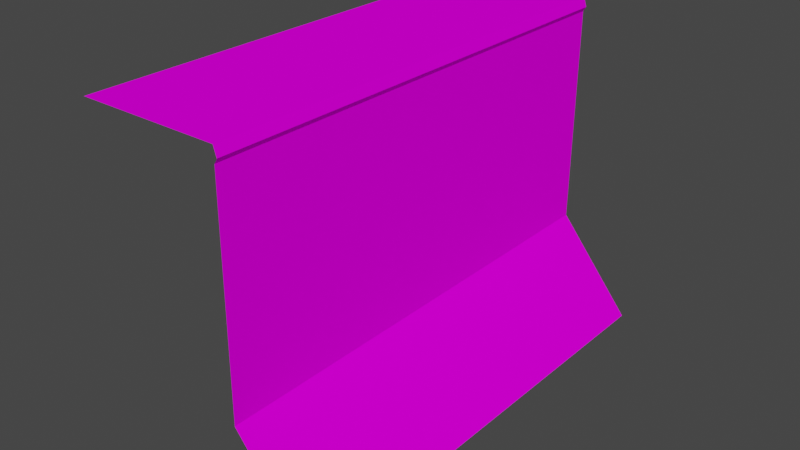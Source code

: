 # Source: Sample-ground.blend  (saved by Blender 2.92.15; exported with 4.5.12 LTS)
import bpy
from mathutils import Matrix  # noqa: F401  (used for matrix-valued properties, if any)

bpy.ops.wm.read_factory_settings(use_empty=True)
scene = bpy.context.scene
scene.name = 'Scene'

# ---- collections
col_collection = bpy.data.collections.new('Collection'); scene.collection.children.link(col_collection)

# ---- images (referenced by path relative to the original .blend; pixels are not part of the script)
import os
ASSET_DIR = os.environ.get("B2B_ASSET_DIR", "")  # directory of the original .blend (textures are referenced by path, not embedded)
HERE = os.path.dirname(os.path.abspath(__file__))  # packed textures are extracted next to this script under _unpacked/

def load_image(name, relpath, width, height, colorspace="sRGB"):
    """Load a texture the original file referenced (path relative to the .blend, or extracted next to this script)."""
    p = next((c for c in (os.path.join(HERE, relpath), os.path.join(ASSET_DIR, relpath)) if relpath and os.path.exists(c)), "")
    if p:
        img = bpy.data.images.load(p, check_existing=True)
        img.name = name
    else:  # same state as the original file: an image datablock whose file is absent (Cycles renders it pink)
        img = bpy.data.images.new(name, width, height)
        img.source = "FILE"
        img.filepath = "//" + (relpath or name)
    img.colorspace_settings.name = colorspace
    return img
img_texture = load_image('Texture', 'Ground-texture.png', 1024, 1024, 'sRGB')

# ---- materials (node trees are filled in below, after node groups)
mat_base = bpy.data.materials.new('Base')
mat_base.use_transparent_shadow = False

# ---- material node trees
mat_base.use_nodes = True; mat_base.node_tree.nodes.clear()
_N = mat_base.node_tree.nodes; _L = mat_base.node_tree.links
n0 = _N.new('ShaderNodeBsdfPrincipled'); n0.name = 'Principled BSDF'; n0.location = (10, 300)
n0.distribution = 'GGX'
n0.subsurface_method = 'BURLEY'
n0.inputs[2].default_value = 1.0
n0.inputs[3].default_value = 1.45
n0.inputs[13].default_value = 0.0
n0.inputs[27].default_value = (0.0, 0.0, 0.0, 1.0)
n0.inputs[28].default_value = 1.0
n1 = _N.new('ShaderNodeOutputMaterial'); n1.name = 'Material Output'; n1.location = (300, 300)
n2 = _N.new('ShaderNodeTexImage'); n2.name = 'Изображение-текстура'; n2.location = (-272, 284)
n2.image = img_texture
_L.new(n0.outputs[0], n1.inputs[0])
_L.new(n2.outputs[0], n0.inputs[0])
n1.is_active_output = True

# ---- world
world_world = bpy.data.worlds.new('World'); scene.world = world_world
world_world.use_nodes = True; world_world.node_tree.nodes.clear()
_N = world_world.node_tree.nodes; _L = world_world.node_tree.links
n0 = _N.new('ShaderNodeOutputWorld'); n0.name = 'World Output'; n0.location = (300, 300)
n1 = _N.new('ShaderNodeBackground'); n1.name = 'Background'; n1.location = (10, 300)
n1.inputs[0].default_value = (0.05088, 0.05088, 0.05088, 1.0)
_L.new(n1.outputs[0], n0.inputs[0])
n0.is_active_output = True
world_world.color = (0.05088, 0.05088, 0.05088)
world_world.use_sun_shadow = False
world_world.sun_shadow_jitter_overblur = 0.0

# ---- meshes
me_x = bpy.data.meshes.new('Плоскость')
me_x.from_pydata([(2.106, -40.81, -23.27), (41.96, -40.78, 0.5116), (3.777, -40.8, 1.308), (2.115, -40.81, 0.7935), (4.594, -40.8, 0.814), (2.106, 39.19, -23.27), (41.96, 39.22, 0.5116), (3.777, 39.2, 1.308), (2.115, 39.19, 0.7935), (4.594, 39.2, 0.814), (57.96, -40.78, 13.51), (57.96, 39.22, 13.51)], [], [(1, 6, 9, 4), (4, 9, 7, 2), (1, 10, 11, 6), (2, 7, 8, 3), (3, 8, 5, 0)])
_uv = me_x.uv_layers.new(name='UVКарта')
_uv.uv.foreach_set('vector', [0.7579, 0.0005712, 0.7579, 0.9396, 0.3193, 0.9394, 0.3193, 0.0003752, 0.3193, 0.0003752, 0.3193, 0.9394, 0.3029, 0.9393, 0.3029, 0.000244, 0.7579, 0.0005712, 0.9999, 0.0005711, 0.9999, 0.9396, 0.7579, 0.9396, 0.3029, 0.000244, 0.3029, 0.9393, 0.2825, 0.9391, 0.2825, 9.692e-05, 0.2825, 9.692e-05, 0.2825, 0.9391, 9.729e-05, 0.9392, 9.692e-05, 0.0001579])
_ca = me_x.color_attributes.new('Цвет', 'BYTE_COLOR', 'CORNER')
_ca.data.foreach_set('color', [1.0, 1.0, 1.0, 1.0, 1.0, 1.0, 1.0, 1.0, 1.0, 1.0, 1.0, 1.0, 1.0, 1.0, 1.0, 1.0, 1.0, 1.0, 1.0, 1.0, 1.0, 1.0, 1.0, 1.0, 1.0, 1.0, 1.0, 1.0, 1.0, 1.0, 1.0, 1.0, 1.0, 1.0, 1.0, 1.0, 1.0, 1.0, 1.0, 1.0, 1.0, 1.0, 1.0, 1.0, 1.0, 1.0, 1.0, 1.0, 1.0, 1.0, 1.0, 1.0, 1.0, 1.0, 1.0, 1.0, 1.0, 1.0, 1.0, 1.0, 1.0, 1.0, 1.0, 1.0, 1.0, 1.0, 1.0, 1.0, 1.0, 1.0, 1.0, 1.0, 1.0, 1.0, 1.0, 1.0, 1.0, 1.0, 1.0, 1.0])
me_x.materials.append(mat_base)
me_x.use_remesh_fix_poles = True
me_x.use_remesh_preserve_attributes = False
me_x.use_mirror_vertex_groups = False
me_x.update()

# ---- objects
ob_x = bpy.data.objects.new('Плоскость', me_x)

# ---- transforms, parenting, visibility, modifiers, constraints
ob_x.location = (0.0, 0.0, 0.0)
ob_x.rotation_euler = (0.0, 1.571, 0.0)
ob_x.lineart.crease_threshold = 0.0

# ---- collection membership
col_collection.objects.link(ob_x)

# ---- scene / render settings (as saved in the file)
scene.frame_start = 1; scene.frame_end = 250; scene.frame_set(1)
scene.render.engine = 'BLENDER_EEVEE_NEXT'
scene.cycles.use_denoising = False
scene.cycles.samples = 128
scene.cycles.sampling_pattern = 'TABULATED_SOBOL'
scene.cycles.use_adaptive_sampling = False
scene.cycles.use_light_tree = False
scene.view_settings.view_transform = 'Filmic'
bpy.context.view_layer.update()

# ---- added for rendering (the .blend has no active camera and no usable light): camera, sun
cam_auto = bpy.data.cameras.new('AutoCamera')
cam_auto.lens = 50.0
cam_auto.sensor_width = 36.0
cam_auto.clip_end = 1693.5
ob_auto_camera = bpy.data.objects.new('AutoCamera', cam_auto)
scene.collection.objects.link(ob_auto_camera)
ob_auto_camera.location = (91.6193, -116.593, 47.1632)
ob_auto_camera.rotation_euler = (1.09748, -7.21219e-08, 0.694738)
scene.camera = ob_auto_camera
light_auto_sun = bpy.data.lights.new('AutoSun', 'SUN')
light_auto_sun.energy = 3.0
light_auto_sun.angle = 0.0523599
ob_auto_sun = bpy.data.objects.new('AutoSun', light_auto_sun)
scene.collection.objects.link(ob_auto_sun)
ob_auto_sun.rotation_euler = (0.872665, 0.174533, 0.523599)
bpy.context.view_layer.update()
